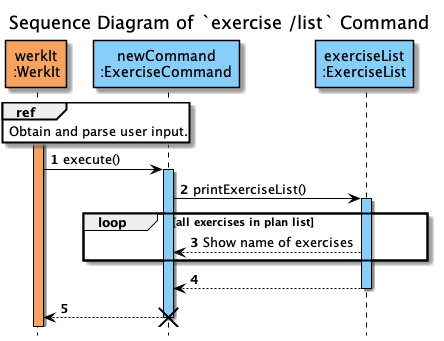

The diagram above was rendered by PlantUML. Its source (embedded in the PNG):
@startuml
'https://plantuml.com/sequence-diagram
!include ../../Style.puml
hide footbox
autonumber

title Sequence Diagram of `exercise /list` Command


participant "werkIt\n:WerkIt" AS WerkIt #Sandybrown


participant "newCommand\n:ExerciseCommand" AS newCommand #LightSkyBlue
participant "exerciseList\n:ExerciseList" AS ExerciseList #LightSkyBlue

activate WerkIt #Sandybrown



ref over WerkIt
Obtain and parse user input.
end


WerkIt -> newCommand : execute()
activate newCommand #LightSkyBlue
newCommand -> ExerciseList : printExerciseList()
activate ExerciseList #LightSkyBlue

loop all exercises in plan list
newCommand <-- ExerciseList : Show name of exercises
end
newCommand <-- ExerciseList
deactivate ExerciseList
WerkIt <-- newCommand


deactivate newCommand

destroy newCommand
@enduml